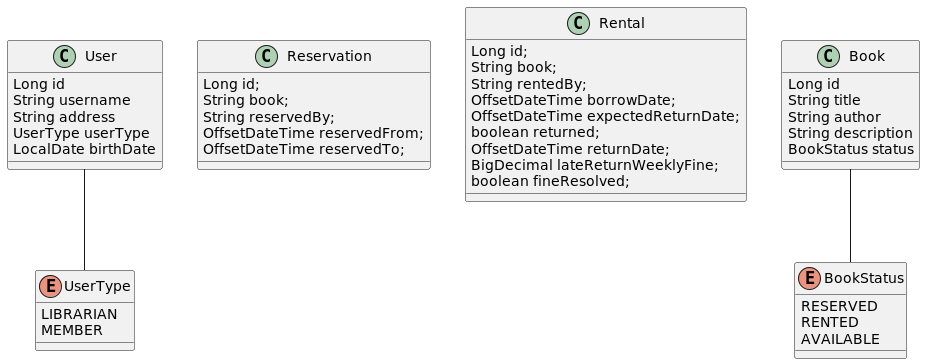

The diagram above was rendered by PlantUML. Its source (embedded in the PNG):
@startuml


class User {
Long id
String username
String address
UserType userType
LocalDate birthDate
}

class Reservation {
Long id;
String book;
String reservedBy;
OffsetDateTime reservedFrom;
OffsetDateTime reservedTo;
}

class Rental {
Long id;
String book;
String rentedBy;
OffsetDateTime borrowDate;
OffsetDateTime expectedReturnDate;
boolean returned;
OffsetDateTime returnDate;
BigDecimal lateReturnWeeklyFine;
boolean fineResolved;
}

class Book {
Long id
String title
String author
String description
BookStatus status
}

enum UserType {
LIBRARIAN
MEMBER
}

enum BookStatus {
RESERVED
RENTED
AVAILABLE
}

Book -- BookStatus
User -- UserType

@enduml